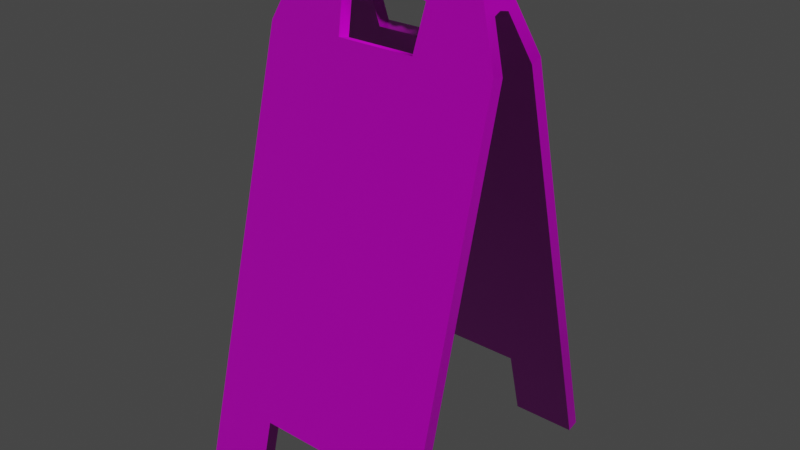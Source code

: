 # Source: WetFloorSign_01_4k.blend  (saved by Blender 3.1.7; exported with 4.5.12 LTS)
import bpy
from mathutils import Matrix  # noqa: F401  (used for matrix-valued properties, if any)

bpy.ops.wm.read_factory_settings(use_empty=True)
scene = bpy.context.scene
scene.name = 'Scene'

# ---- collections
col_wetfloorsign_01 = bpy.data.collections.new('WetFloorSign_01'); scene.collection.children.link(col_wetfloorsign_01)

# ---- images (referenced by path relative to the original .blend; pixels are not part of the script)
import os
ASSET_DIR = os.environ.get("B2B_ASSET_DIR", "")  # directory of the original .blend (textures are referenced by path, not embedded)
HERE = os.path.dirname(os.path.abspath(__file__))  # packed textures are extracted next to this script under _unpacked/

def load_image(name, relpath, width, height, colorspace="sRGB"):
    """Load a texture the original file referenced (path relative to the .blend, or extracted next to this script)."""
    p = next((c for c in (os.path.join(HERE, relpath), os.path.join(ASSET_DIR, relpath)) if relpath and os.path.exists(c)), "")
    if p:
        img = bpy.data.images.load(p, check_existing=True)
        img.name = name
    else:  # same state as the original file: an image datablock whose file is absent (Cycles renders it pink)
        img = bpy.data.images.new(name, width, height)
        img.source = "FILE"
        img.filepath = "//" + (relpath or name)
    img.colorspace_settings.name = colorspace
    return img
img_wetfloorsign_01_diff_png = load_image('WetFloorSign_01_diff.png', 'textures/WetFloorSign_01_diff_4k.jpg', 1024, 1024, 'sRGB')
img_wetfloorsign_01_metallic_png = load_image('WetFloorSign_01_metallic.png', 'textures/WetFloorSign_01_metallic_4k.exr', 1024, 1024, 'Non-Color')
img_wetfloorsign_01_roughness_png = load_image('WetFloorSign_01_roughness.png', 'textures/WetFloorSign_01_roughness_4k.jpg', 1024, 1024, 'Non-Color')
img_wetfloorsign_01_nor_gl_png = load_image('WetFloorSign_01_nor_gl.png', 'textures/WetFloorSign_01_nor_gl_4k.exr', 1024, 1024, 'Non-Color')

# ---- materials (node trees are filled in below, after node groups)
mat_wetfloorsign_01 = bpy.data.materials.new('WetFloorSign_01')
mat_wetfloorsign_01.alpha_threshold = 0.0
mat_wetfloorsign_01.roughness = 0.5
mat_wetfloorsign_01.line_color = (0.0, 0.0, 0.0, 1.0)

# ---- material node trees
mat_wetfloorsign_01.use_nodes = True; mat_wetfloorsign_01.node_tree.nodes.clear()
_N = mat_wetfloorsign_01.node_tree.nodes; _L = mat_wetfloorsign_01.node_tree.links
n0 = _N.new('ShaderNodeOutputMaterial'); n0.name = 'Material Output'; n0.location = (300, 300)
n1 = _N.new('ShaderNodeBsdfPrincipled'); n1.name = 'Principled BSDF'; n1.location = (10, 300)
n1.distribution = 'GGX'
n1.subsurface_method = 'BURLEY'
n1.inputs[3].default_value = 1.45
n1.inputs[27].default_value = (0.0, 0.0, 0.0, 1.0)
n1.inputs[28].default_value = 1.0
n2 = _N.new('ShaderNodeTexImage'); n2.name = 'Image Texture'; n2.location = (86, -30)
n2.label = 'Base Color'
n2.image = img_wetfloorsign_01_diff_png
n3 = _N.new('ShaderNodeTexImage'); n3.name = 'Image Texture.001'; n3.location = (86, -310)
n3.label = 'Metallic'
n3.image = img_wetfloorsign_01_metallic_png
n4 = _N.new('ShaderNodeTexImage'); n4.name = 'Image Texture.002'; n4.location = (86, -590)
n4.label = 'Roughness'
n4.image = img_wetfloorsign_01_roughness_png
n5 = _N.new('ShaderNodeTexImage'); n5.name = 'Image Texture.003'; n5.location = (86, -870)
n5.label = 'Normal'
n5.image = img_wetfloorsign_01_nor_gl_png
n6 = _N.new('ShaderNodeNormalMap'); n6.name = 'Normal Map'; n6.location = (-240, -340)
n7 = _N.new('ShaderNodeMapping'); n7.name = 'Mapping'; n7.location = (230, -30)
n8 = _N.new('NodeReroute'); n8.name = 'Reroute'; n8.location = (36, -586)
n8.width = 16
n8.socket_idname = 'NodeSocketVector'
n9 = _N.new('ShaderNodeTexCoord'); n9.name = 'Texture Coordinate'; n9.location = (30, -30)
n10 = _N.new('NodeFrame'); n10.name = 'Frame'; n10.location = (-1270, 330)
n10.label = 'Mapping'
n10.width = 400
n11 = _N.new('NodeFrame'); n11.name = 'Frame.001'; n11.location = (-626, 530)
n11.label = 'Textures'
n11.width = 356
n2.parent = n11
n3.parent = n11
n4.parent = n11
n5.parent = n11
n7.parent = n10
n8.parent = n11
n9.parent = n10
_L.new(n1.outputs[0], n0.inputs[0])
_L.new(n2.outputs[0], n1.inputs[0])
_L.new(n3.outputs[0], n1.inputs[1])
_L.new(n4.outputs[0], n1.inputs[2])
_L.new(n5.outputs[0], n6.inputs[1])
_L.new(n6.outputs[0], n1.inputs[5])
_L.new(n8.outputs[0], n2.inputs[0])
_L.new(n8.outputs[0], n3.inputs[0])
_L.new(n8.outputs[0], n4.inputs[0])
_L.new(n8.outputs[0], n5.inputs[0])
_L.new(n7.outputs[0], n8.inputs[0])
_L.new(n9.outputs[2], n7.inputs[0])
n0.is_active_output = True

# ---- world
world_world = bpy.data.worlds.new('World'); scene.world = world_world
world_world.use_nodes = True; world_world.node_tree.nodes.clear()
_N = world_world.node_tree.nodes; _L = world_world.node_tree.links
n0 = _N.new('ShaderNodeOutputWorld'); n0.name = 'World Output'; n0.location = (300, 300)
n1 = _N.new('ShaderNodeBackground'); n1.name = 'Background'; n1.location = (10, 300)
n1.inputs[0].default_value = (0.05088, 0.05088, 0.05088, 1.0)
_L.new(n1.outputs[0], n0.inputs[0])
n0.is_active_output = True
world_world.color = (0.05088, 0.05088, 0.05088)
world_world.use_sun_shadow = False
world_world.sun_shadow_jitter_overblur = 0.0

# ---- meshes
me_mesh = bpy.data.meshes.new('Mesh')
me_mesh.from_pydata([(-0.15, -0.1653, 0.006179), (0.15, -0.1653, 0.006179), (-0.15, -0.02677, 0.5396), (0.15, -0.02677, 0.5396), (-0.06859, -0.1653, 0.006179), (0.06858, -0.1653, 0.006179), (0.0501, -0.02677, 0.5396), (-0.05011, -0.02677, 0.5396), (-0.15, -0.1423, 0.09468), (-0.06859, -0.1423, 0.09468), (0.06858, -0.1423, 0.09468), (0.15, -0.1423, 0.09468), (-0.1124, -0.002778, 0.6317), (0.1124, -0.002778, 0.6317), (0.05703, -0.002778, 0.6317), (-0.05538, -0.002778, 0.6317), (-0.1279, -0.01266, 0.5939), (0.05567, -0.01266, 0.5939), (-0.15, -0.1498, 0.002169), (0.15, -0.1498, 0.002169), (-0.15, -0.01133, 0.5355), (0.15, -0.01133, 0.5355), (-0.06859, -0.1498, 0.002169), (0.06859, -0.1498, 0.002169), (0.0501, -0.01133, 0.5355), (-0.05011, -0.01133, 0.5355), (-0.15, -0.1268, 0.09067), (-0.06859, -0.1268, 0.09067), (0.06858, -0.1268, 0.09067), (0.15, -0.1268, 0.09067), (0.1279, -0.01266, 0.5939), (-0.05567, -0.01266, 0.5939), (0.05557, 0.002537, 0.5889), (0.1283, 0.002537, 0.5889), (-0.1283, 0.002537, 0.5889), (-0.05557, 0.002537, 0.5889), (-8.296e-07, -0.002778, 0.6317), (-8.304e-07, -0.01037, 0.6), (0.05106, -0.01241, 0.5949), (-0.04797, -0.01241, 0.5949), (0.02726, -0.002778, 0.6317), (0.04085, -0.01037, 0.6), (0.03063, -0.01241, 0.5972), (0.02042, -0.01037, 0.6), (0.01021, -0.01241, 0.5972), (-0.03837, -0.01037, 0.6), (-0.02878, -0.01241, 0.5972), (-0.01919, -0.01037, 0.6), (-0.009594, -0.01241, 0.5972), (-0.02561, -0.002778, 0.6317), (-0.05223, 0.014, 0.5915), (-0.05187, 0.014, 0.6276), (3.627e-05, 0.014, 0.5915), (0.006972, 0.014, 0.6276), (-0.1135, 0.014, 0.6276), (0.05349, 0.014, 0.6276), (0.02875, 0.014, 0.5915), (0.1266, 0.014, 0.5915), (0.15, 0.1933, 0.006179), (0.15, 0.1703, 0.09468), (0.06859, 0.1703, 0.09468), (0.06859, 0.1933, 0.00618), (-0.15, 0.1933, 0.006179), (-0.06858, 0.1933, 0.006179), (-0.06858, 0.1703, 0.09468), (-0.15, 0.1703, 0.09468), (0.1124, 0.03079, 0.6317), (0.05703, 0.03079, 0.6317), (0.05567, 0.04067, 0.5939), (0.1279, 0.04067, 0.5939), (-0.05538, 0.03079, 0.6317), (-0.1124, 0.03079, 0.6317), (-0.1279, 0.04067, 0.5939), (-0.05567, 0.04067, 0.5939), (0.06859, 0.1548, 0.09067), (0.15, 0.1548, 0.09067), (0.15, 0.1778, 0.002169), (0.06859, 0.1778, 0.002169), (-0.06859, 0.1548, 0.09067), (-0.06858, 0.1778, 0.002169), (-0.15, 0.1778, 0.002169), (-0.15, 0.1548, 0.09067), (0.0501, 0.03933, 0.5355), (0.05557, 0.02547, 0.5889), (0.1283, 0.02547, 0.5889), (0.15, 0.03933, 0.5355), (-0.15, 0.03933, 0.5355), (-0.1283, 0.02547, 0.5889), (-0.05557, 0.02547, 0.5889), (-0.05011, 0.03933, 0.5355), (-0.05011, 0.05478, 0.5396), (0.0501, 0.05478, 0.5396), (0.15, 0.05478, 0.5396), (-0.15, 0.05478, 0.5396), (0.1125, 0.014, 0.6276), (-0.1264, 0.014, 0.5915), (0.05231, 0.014, 0.5915), (0.05106, 0.04042, 0.5949), (-0.04797, 0.04042, 0.5949), (0.02726, 0.03079, 0.6317), (0.02042, 0.03838, 0.6), (0.03063, 0.04042, 0.5972), (-0.02878, 0.04042, 0.5972), (-0.01919, 0.03838, 0.6), (-0.02561, 0.03079, 0.6317), (-8.31e-07, 0.03079, 0.6317), (-8.325e-07, 0.03838, 0.6), (0.01021, 0.04042, 0.5972), (0.04085, 0.03838, 0.6), (-0.009594, 0.04042, 0.5972), (-0.03837, 0.03838, 0.6), (-0.02693, 0.014, 0.5915)], [], [(11, 10, 5, 1), (4, 9, 8, 0), (14, 17, 30, 13), (12, 16, 31, 15), (28, 29, 19, 23), (22, 18, 26, 27), (24, 32, 33, 21), (34, 35, 25, 20), (10, 28, 23, 5), (6, 24, 25, 7), (9, 27, 28, 10), (11, 29, 21, 3), (0, 18, 22, 4), (4, 22, 27, 9), (8, 26, 18, 0), (17, 32, 24, 6), (16, 34, 20, 2), (31, 35, 50), (30, 57, 94, 13), (15, 51, 54, 12), (16, 12, 54, 95), (17, 6, 3, 30), (16, 2, 7, 31), (32, 96, 57, 33), (96, 32, 17), (3, 21, 33, 30), (7, 25, 35, 31), (17, 14, 38), (15, 31, 39), (50, 111, 39, 31), (19, 29, 11, 1), (5, 23, 19, 1), (94, 55, 14, 13), (40, 43, 42), (42, 43, 56), (46, 47, 49), (25, 27, 26, 20), (24, 28, 27, 25), (21, 29, 28, 24), (2, 20, 26, 8), (95, 34, 16), (36, 37, 44, 40), (40, 44, 43), (41, 38, 14, 40), (42, 41, 40), (44, 37, 52, 56), (56, 43, 44), (40, 14, 55, 53), (37, 36, 49, 48), (47, 48, 49), (15, 39, 45, 49), (49, 45, 46), (45, 39, 111), (46, 45, 111), (49, 36, 53), (33, 57, 30), (2, 8, 9, 7), (3, 6, 10, 11), (9, 10, 6, 7), (96, 17, 38, 56), (47, 46, 111), (35, 34, 95, 50), (38, 41, 56), (56, 41, 42), (53, 36, 40), (52, 37, 48, 111), (111, 48, 47), (51, 15, 49, 53), (61, 60, 59, 58), (65, 64, 63, 62), (69, 68, 67, 66), (73, 72, 71, 70), (74, 77, 76, 75), (81, 80, 79, 78), (82, 85, 84, 83), (89, 88, 87, 86), (77, 74, 60, 61), (89, 82, 91, 90), (74, 78, 64, 60), (85, 75, 59, 92), (79, 80, 62, 63), (78, 79, 63, 64), (80, 81, 65, 62), (82, 83, 68, 91), (86, 87, 72, 93), (73, 50, 88), (94, 57, 69, 66), (54, 51, 70, 71), (72, 95, 54, 71), (68, 69, 92, 91), (72, 73, 90, 93), (83, 84, 57, 96), (83, 96, 68), (84, 85, 92, 69), (88, 89, 90, 73), (68, 97, 67), (70, 98, 73), (98, 111, 50, 73), (59, 75, 76, 58), (61, 58, 76, 77), (67, 55, 94, 66), (99, 101, 100), (101, 56, 100), (102, 104, 103), (81, 78, 89, 86), (78, 74, 82, 89), (74, 75, 85, 82), (93, 65, 81, 86), (87, 95, 72), (107, 106, 105, 99), (99, 100, 107), (108, 99, 67, 97), (101, 99, 108), (107, 56, 52, 106), (56, 107, 100), (99, 53, 55, 67), (104, 105, 106, 109), (103, 104, 109), (110, 98, 70, 104), (104, 102, 110), (110, 111, 98), (102, 111, 110), (105, 104, 53), (57, 84, 69), (64, 65, 93, 90), (92, 59, 60, 91), (91, 60, 64, 90), (96, 56, 97, 68), (111, 102, 103), (95, 87, 88, 50), (108, 97, 56), (56, 101, 108), (53, 99, 105), (52, 111, 109, 106), (103, 109, 111), (51, 53, 104, 70)])
me_mesh.polygons.foreach_set('use_smooth', [1, 1, 1, 1, 1, 1, 1, 1, 1, 1, 1, 1, 1, 1, 1, 1, 1, 0, 1, 1, 1, 1, 1, 1, 0, 1, 1, 1, 1, 1, 1, 1, 1, 1, 1, 1, 1, 1, 1, 1, 1, 1, 1, 1, 1, 1, 1, 1, 1, 1, 1, 1, 1, 1, 1, 1, 1, 1, 1, 1, 1, 1, 1, 1, 1, 1, 1, 1, 1, 1, 1, 1, 1, 1, 1, 1, 1, 1, 1, 1, 1, 1, 1, 1, 1, 0, 1, 1, 1, 1, 1, 1, 0, 1, 1, 1, 1, 1, 1, 1, 1, 1, 1, 1, 1, 1, 1, 1, 1, 1, 1, 1, 1, 1, 1, 1, 1, 1, 1, 1, 1, 1, 1, 1, 1, 1, 1, 1, 1, 1, 1, 1, 1, 1, 1, 1])
_k = set([(0, 4), (0, 8), (0, 18), (1, 5), (1, 11), (1, 19), (2, 8), (2, 16), (3, 11), (3, 30), (4, 9), (5, 10), (6, 7), (6, 17), (7, 31), (9, 10), (12, 15), (12, 16), (12, 54), (13, 14), (13, 30), (13, 94), (14, 40), (15, 49), (17, 38), (18, 22), (18, 26), (19, 23), (19, 29), (20, 26), (20, 34), (21, 29), (21, 33), (22, 27), (23, 28), (24, 25), (24, 32), (25, 35), (27, 28), (31, 39), (33, 57), (34, 35), (34, 95), (36, 40), (36, 49), (37, 44), (37, 48), (38, 41), (39, 45), (41, 42), (42, 43), (43, 44), (45, 46), (46, 47), (47, 48), (50, 95), (54, 71), (57, 84), (57, 96), (58, 59), (58, 61), (58, 76), (59, 92), (60, 61), (60, 64), (62, 63), (62, 65), (62, 80), (63, 64), (65, 93), (66, 67), (66, 69), (66, 94), (67, 99), (68, 91), (68, 97), (69, 92), (70, 71), (70, 104), (71, 72), (72, 93), (73, 90), (73, 98), (74, 77), (74, 78), (75, 76), (75, 85), (76, 77), (78, 79), (79, 80), (80, 81), (81, 86), (82, 83), (82, 89), (83, 84), (84, 85), (86, 87), (87, 95), (88, 89), (90, 91), (97, 108), (98, 110), (99, 105), (100, 101), (100, 107), (101, 108), (102, 103), (102, 110), (103, 109), (104, 105), (106, 107), (106, 109)])
me_mesh.attributes.new('sharp_edge', 'BOOLEAN', 'EDGE').data.foreach_set('value', [ (min(e.vertices), max(e.vertices)) in _k for e in me_mesh.edges])
_uv = me_mesh.uv_layers.new(name='UVChannel_1')
_uv.uv.foreach_set('vector', [0.0005009, 0.7223, 0.06899, 0.7223, 0.06899, 0.7992, 0.0005, 0.7992, 0.1844, 0.7992, 0.1844, 0.7223, 0.2528, 0.7223, 0.2528, 0.7992, 0.07872, 0.2557, 0.07986, 0.2885, 0.01914, 0.2886, 0.03212, 0.2557, 0.2212, 0.2557, 0.2342, 0.2886, 0.1735, 0.2886, 0.1733, 0.2557, 0.7079, 0.8157, 0.7079, 0.7472, 0.7848, 0.7472, 0.7848, 0.8157, 0.7848, 0.931, 0.7848, 0.9995, 0.7079, 0.9995, 0.7079, 0.931, 0.3214, 0.8312, 0.275, 0.8266, 0.275, 0.7655, 0.3214, 0.7472, 0.275, 0.9812, 0.275, 0.9201, 0.3214, 0.9155, 0.3214, 0.9995, 0.7338, 0.08963, 0.7338, 0.07621, 0.8107, 0.07616, 0.8107, 0.08958, 0.7997, 0.1234, 0.798, 0.1366, 0.7154, 0.1366, 0.7137, 0.1234, 0.6185, 0.08965, 0.6185, 0.07623, 0.7338, 0.07621, 0.7338, 0.08963, 0.7241, 0.2128, 0.7273, 0.2258, 0.3521, 0.3188, 0.3489, 0.3057, 0.4731, 0.08961, 0.4731, 0.07618, 0.5416, 0.07621, 0.5416, 0.08963, 0.5416, 0.08963, 0.5416, 0.07621, 0.6185, 0.07623, 0.6185, 0.08965, 0.8115, 0.4747, 0.815, 0.4617, 0.8893, 0.4816, 0.8858, 0.4946, 0.8465, 0.1354, 0.8424, 0.1482, 0.798, 0.1366, 0.7997, 0.1234, 0.3891, 0.3617, 0.3934, 0.349, 0.4417, 0.3616, 0.4382, 0.3746, 0.7902, 0.9949, 0.7897, 0.9816, 0.7952, 0.9731, 0.2996, 0.3178, 0.3011, 0.3403, 0.2685, 0.3401, 0.2653, 0.326, 0.5222, 0.1241, 0.5249, 0.1387, 0.4731, 0.1379, 0.4742, 0.1234, 0.3891, 0.3617, 0.3549, 0.3531, 0.3586, 0.339, 0.3909, 0.3392, 0.07986, 0.2885, 0.08453, 0.3358, 0.0005026, 0.3358, 0.01914, 0.2886, 0.2342, 0.2886, 0.2528, 0.3358, 0.1688, 0.3358, 0.1735, 0.2886, 0.275, 0.8266, 0.2651, 0.8294, 0.2651, 0.7669, 0.275, 0.7655, 0.8863, 0.974, 0.8916, 0.9826, 0.891, 0.9959, 0.3489, 0.3057, 0.3521, 0.3188, 0.3036, 0.3306, 0.2996, 0.3178, 0.7137, 0.1234, 0.7154, 0.1366, 0.671, 0.1482, 0.6668, 0.1354, 0.07986, 0.2885, 0.07872, 0.2557, 0.08372, 0.2877, 0.1733, 0.2557, 0.1735, 0.2886, 0.1671, 0.2877, 0.7952, 0.9731, 0.817, 0.9733, 0.7965, 0.9944, 0.7902, 0.9949, 0.8019, 0.2073, 0.7273, 0.2258, 0.7241, 0.2128, 0.7987, 0.1943, 0.8107, 0.08958, 0.8107, 0.07616, 0.8792, 0.07611, 0.8792, 0.08953, 0.6631, 0.1409, 0.6135, 0.1401, 0.6167, 0.1256, 0.6633, 0.1263, 0.1037, 0.2557, 0.1095, 0.2817, 0.1009, 0.2877, 0.8681, 0.9967, 0.8585, 0.9964, 0.866, 0.9738, 0.1509, 0.2877, 0.1428, 0.2817, 0.1483, 0.2557, 0.3214, 0.9155, 0.7079, 0.931, 0.7079, 0.9995, 0.3214, 0.9995, 0.3214, 0.8312, 0.7079, 0.8157, 0.7079, 0.931, 0.3214, 0.9155, 0.3214, 0.7472, 0.7079, 0.7472, 0.7079, 0.8157, 0.3214, 0.8312, 0.4382, 0.3746, 0.4417, 0.3616, 0.815, 0.4617, 0.8115, 0.4747, 0.3909, 0.3392, 0.3934, 0.349, 0.3891, 0.3617, 0.1267, 0.2557, 0.1267, 0.2817, 0.1181, 0.2877, 0.1037, 0.2557, 0.1037, 0.2557, 0.1181, 0.2877, 0.1095, 0.2817, 0.09233, 0.2817, 0.08372, 0.2877, 0.07872, 0.2557, 0.1037, 0.2557, 0.1009, 0.2877, 0.09233, 0.2817, 0.1037, 0.2557, 0.8491, 0.9957, 0.8406, 0.9953, 0.8408, 0.9736, 0.866, 0.9738, 0.866, 0.9738, 0.8585, 0.9964, 0.8491, 0.9957, 0.5917, 0.1252, 0.6167, 0.1256, 0.6135, 0.1401, 0.5744, 0.1394, 0.1267, 0.2817, 0.1267, 0.2557, 0.1483, 0.2557, 0.1347, 0.2877, 0.1428, 0.2817, 0.1347, 0.2877, 0.1483, 0.2557, 0.1733, 0.2557, 0.1671, 0.2877, 0.159, 0.2817, 0.1483, 0.2557, 0.1483, 0.2557, 0.159, 0.2817, 0.1509, 0.2877, 0.8055, 0.9953, 0.7965, 0.9944, 0.817, 0.9733, 0.8146, 0.9962, 0.8055, 0.9953, 0.817, 0.9733, 0.5472, 0.1245, 0.5688, 0.1249, 0.5744, 0.1394, 0.3036, 0.3306, 0.3011, 0.3403, 0.2996, 0.3178, 0.2528, 0.3358, 0.2528, 0.7223, 0.1844, 0.7223, 0.1688, 0.3358, 0.0005026, 0.3358, 0.08453, 0.3358, 0.06899, 0.7223, 0.0005009, 0.7223, 0.1844, 0.7223, 0.06899, 0.7223, 0.08453, 0.3358, 0.1688, 0.3358, 0.8863, 0.974, 0.891, 0.9959, 0.8873, 0.9951, 0.866, 0.9738, 0.8236, 0.996, 0.8146, 0.9962, 0.817, 0.9733, 0.275, 0.9201, 0.275, 0.9812, 0.2651, 0.9797, 0.2651, 0.9173, 0.8873, 0.9951, 0.8776, 0.996, 0.866, 0.9738, 0.866, 0.9738, 0.8776, 0.996, 0.8681, 0.9967, 0.5744, 0.1394, 0.5688, 0.1249, 0.5917, 0.1252, 0.8408, 0.9736, 0.8406, 0.9953, 0.8326, 0.9955, 0.817, 0.9733, 0.817, 0.9733, 0.8326, 0.9955, 0.8236, 0.996, 0.5249, 0.1387, 0.5222, 0.1241, 0.5472, 0.1245, 0.5744, 0.1394, 0.5488, 0.069, 0.4719, 0.069, 0.4719, 0.000506, 0.5488, 0.0005078, 0.4719, 0.2528, 0.4719, 0.1844, 0.5488, 0.1844, 0.5488, 0.2528, 0.03809, 0.01913, 0.03809, 0.07984, 0.00523, 0.07869, 0.005234, 0.0321, 0.03808, 0.1735, 0.03809, 0.2342, 0.005229, 0.2212, 0.005226, 0.1732, 0.7079, 0.6758, 0.7848, 0.6758, 0.7848, 0.7443, 0.7079, 0.7443, 0.7079, 0.492, 0.7848, 0.492, 0.7848, 0.5605, 0.7079, 0.5605, 0.3214, 0.6603, 0.3214, 0.7443, 0.275, 0.726, 0.275, 0.6649, 0.3214, 0.576, 0.275, 0.5714, 0.275, 0.5103, 0.3214, 0.492, 0.5416, 0.09979, 0.6185, 0.09984, 0.6185, 0.1133, 0.5416, 0.1132, 0.6846, 0.01518, 0.6019, 0.01375, 0.6005, 0.0005, 0.6865, 0.001986, 0.6185, 0.09984, 0.7338, 0.09986, 0.7338, 0.1133, 0.6185, 0.1133, 0.3519, 0.3622, 0.7263, 0.4585, 0.7229, 0.4715, 0.3486, 0.3752, 0.8107, 0.09985, 0.8792, 0.09983, 0.8792, 0.1133, 0.8107, 0.1133, 0.7338, 0.09986, 0.8107, 0.09985, 0.8107, 0.1133, 0.7338, 0.1133, 0.8909, 0.2025, 0.8164, 0.2216, 0.8131, 0.2086, 0.8875, 0.1895, 0.6019, 0.01375, 0.5574, 0.02454, 0.5534, 0.01167, 0.6005, 0.0005, 0.4419, 0.3175, 0.3935, 0.3295, 0.3894, 0.3167, 0.4386, 0.3045, 0.7907, 0.9511, 0.7952, 0.9731, 0.7899, 0.9644, 0.2685, 0.3401, 0.3011, 0.3403, 0.2994, 0.3627, 0.2651, 0.3542, 0.4731, 0.1379, 0.5249, 0.1387, 0.5217, 0.1532, 0.4738, 0.1524, 0.3894, 0.3167, 0.3909, 0.3392, 0.3586, 0.339, 0.3551, 0.3249, 0.03809, 0.07984, 0.03809, 0.01913, 0.08533, 0.0005, 0.08533, 0.08454, 0.03809, 0.2342, 0.03808, 0.1735, 0.08532, 0.1688, 0.08532, 0.2528, 0.275, 0.6649, 0.275, 0.726, 0.2651, 0.7246, 0.2651, 0.6621, 0.8918, 0.9656, 0.8863, 0.974, 0.8914, 0.9523, 0.3035, 0.3499, 0.3519, 0.3622, 0.3486, 0.3752, 0.2994, 0.3627, 0.7287, 0.02751, 0.6846, 0.01518, 0.6865, 0.001986, 0.7331, 0.01479, 0.03809, 0.07984, 0.03724, 0.08369, 0.00523, 0.07869, 0.005226, 0.1732, 0.03724, 0.167, 0.03808, 0.1735, 0.7969, 0.9518, 0.817, 0.9733, 0.7952, 0.9731, 0.7907, 0.9511, 0.7229, 0.4715, 0.7263, 0.4585, 0.8007, 0.4776, 0.7974, 0.4906, 0.5416, 0.1132, 0.4731, 0.1132, 0.4731, 0.09974, 0.5416, 0.09979, 0.6163, 0.1547, 0.6135, 0.1401, 0.6631, 0.1409, 0.6628, 0.1554, 0.005244, 0.1037, 0.03724, 0.1009, 0.03123, 0.1095, 0.8686, 0.951, 0.866, 0.9738, 0.859, 0.951, 0.03724, 0.1509, 0.005243, 0.1482, 0.03123, 0.1428, 0.7079, 0.492, 0.7079, 0.5605, 0.3214, 0.576, 0.3214, 0.492, 0.7079, 0.5605, 0.7079, 0.6758, 0.3214, 0.6603, 0.3214, 0.576, 0.7079, 0.6758, 0.7079, 0.7443, 0.3214, 0.7443, 0.3214, 0.6603, 0.4386, 0.3045, 0.8131, 0.2086, 0.8164, 0.2216, 0.4419, 0.3175, 0.3935, 0.3295, 0.3909, 0.3392, 0.3894, 0.3167, 0.03722, 0.1181, 0.03122, 0.1267, 0.005248, 0.1267, 0.005244, 0.1037, 0.005244, 0.1037, 0.03123, 0.1095, 0.03722, 0.1181, 0.03124, 0.09229, 0.005244, 0.1037, 0.00523, 0.07869, 0.03724, 0.08369, 0.03724, 0.1009, 0.005244, 0.1037, 0.03124, 0.09229, 0.8496, 0.9516, 0.866, 0.9738, 0.8408, 0.9736, 0.841, 0.9518, 0.866, 0.9738, 0.8496, 0.9516, 0.859, 0.951, 0.5912, 0.1543, 0.5744, 0.1394, 0.6135, 0.1401, 0.6163, 0.1547, 0.005243, 0.1482, 0.005248, 0.1267, 0.03122, 0.1267, 0.03721, 0.1347, 0.03123, 0.1428, 0.005243, 0.1482, 0.03721, 0.1347, 0.03123, 0.1589, 0.03724, 0.167, 0.005226, 0.1732, 0.005243, 0.1482, 0.005243, 0.1482, 0.03724, 0.1509, 0.03123, 0.1589, 0.806, 0.951, 0.817, 0.9733, 0.7969, 0.9518, 0.8151, 0.9504, 0.817, 0.9733, 0.806, 0.951, 0.5683, 0.1539, 0.5468, 0.1536, 0.5744, 0.1394, 0.3011, 0.3403, 0.3035, 0.3499, 0.2994, 0.3627, 0.4719, 0.1844, 0.4719, 0.2528, 0.08532, 0.2528, 0.08532, 0.1688, 0.08533, 0.0005, 0.4719, 0.000506, 0.4719, 0.069, 0.08533, 0.08454, 0.08533, 0.08454, 0.4719, 0.069, 0.4719, 0.1844, 0.08532, 0.1688, 0.8863, 0.974, 0.866, 0.9738, 0.8877, 0.953, 0.8914, 0.9523, 0.817, 0.9733, 0.8151, 0.9504, 0.8241, 0.9507, 0.2651, 0.5118, 0.275, 0.5103, 0.275, 0.5714, 0.2651, 0.5742, 0.8781, 0.9519, 0.8877, 0.953, 0.866, 0.9738, 0.866, 0.9738, 0.8686, 0.951, 0.8781, 0.9519, 0.5744, 0.1394, 0.5912, 0.1543, 0.5683, 0.1539, 0.8408, 0.9736, 0.817, 0.9733, 0.833, 0.9514, 0.841, 0.9518, 0.8241, 0.9507, 0.833, 0.9514, 0.817, 0.9733, 0.5249, 0.1387, 0.5744, 0.1394, 0.5468, 0.1536, 0.5217, 0.1532])
me_mesh.materials.append(mat_wetfloorsign_01)
me_mesh.use_remesh_fix_poles = True
me_mesh.use_remesh_preserve_attributes = False
me_mesh.use_mirror_vertex_groups = False
me_mesh.update()
me_mesh.normals_split_custom_set([tuple(v) for v in zip(*[iter([-1.105e-07, -0.9679, 0.2513, -1.3e-07, -0.9679, 0.2513, -1.316e-07, -0.9679, 0.2513, -1.316e-07, -0.9679, 0.2513, -2.97e-07, -0.9679, 0.2513, -2.463e-07, -0.9679, 0.2513, -2.826e-07, -0.9679, 0.2513, -2.97e-07, -0.9679, 0.2513, -0.008203, -0.9687, 0.248, 0.0001101, -0.9676, 0.2523, -1.905e-07, -0.9677, 0.2519, -1.868e-07, -0.9675, 0.253, 0.0, -0.9675, 0.253, 0.0, -0.9677, 0.2519, -6.743e-05, -0.9676, 0.2524, 0.008081, -0.9686, 0.2484, 1.758e-07, 0.9679, -0.2513, 9.728e-08, 0.9679, -0.2513, 1.946e-07, 0.9679, -0.2513, 1.946e-07, 0.9679, -0.2513, 3.457e-08, 0.9679, -0.2513, 3.457e-08, 0.9679, -0.2513, 1.067e-07, 0.9679, -0.2513, 1.835e-07, 0.9679, -0.2513, 1.816e-07, 0.9679, -0.2513, 4.405e-07, 0.6726, -0.74, 3.983e-07, 0.7584, -0.6518, 8.451e-08, 0.9679, -0.2513, -2.439e-05, 0.7604, -0.6495, 5.856e-06, 0.6719, -0.7406, 2.164e-07, 0.9679, -0.2513, 1.528e-07, 0.9679, -0.2513, -0.7071, -0.1777, -0.6844, -0.7071, -0.1777, -0.6844, -0.7071, -0.1777, -0.6844, -0.7071, -0.1777, -0.6844, -0.6713, 0.1862, 0.7174, -0.6713, 0.1862, 0.7174, 0.6713, 0.1862, 0.7174, 0.6713, 0.1862, 0.7174, 0.7071, -0.1777, -0.6844, 0.7071, -0.1777, -0.6844, -0.7071, -0.1777, -0.6844, -0.7071, -0.1777, -0.6844, 1.0, 1.468e-07, 3.138e-08, 1.0, 1.468e-07, 3.138e-08, 0.9824, 0.04695, 0.1808, 0.9824, 0.04695, 0.1808, -1.735e-07, -0.2513, -0.9679, -1.735e-07, -0.2513, -0.9679, 0.7071, -0.1777, -0.6844, 0.7071, -0.1777, -0.6844, 0.7071, -0.1777, -0.6844, 0.7071, -0.1777, -0.6844, 0.7071, -0.1777, -0.6844, 0.7071, -0.1777, -0.6844, -1.0, 7.041e-08, 5.102e-08, -1.0, 7.041e-08, 5.102e-08, -1.0, 1.117e-06, -3.844e-08, -1.0, 1.117e-06, -3.844e-08, -0.9951, 0.02478, 0.09543, -0.9951, 0.02478, 0.09543, -0.6713, 0.1862, 0.7174, -0.6713, 0.1862, 0.7174, -0.9334, 0.07702, 0.3504, -0.9393, 0.08455, 0.3325, -0.9824, 0.04694, 0.1808, -0.9824, 0.04694, 0.1808, 0.8774, -0.1545, -0.4541, 0.8774, -0.1545, -0.4541, 0.8774, -0.1545, -0.4541, 0.9317, 0.08496, 0.3531, 0.9367, 7.22e-08, 0.3501, 0.9323, 9.99e-08, 0.3618, 0.9293, 0.07935, 0.3607, -1.856e-08, 0.2375, 0.9714, -9.952e-08, -2.441e-08, 1.0, 1.008e-06, -2.034e-08, 1.0, 9.083e-07, 0.2375, 0.9714, -0.9334, 0.07702, 0.3504, -0.9346, 0.06018, 0.3505, -0.9363, 3.901e-07, 0.3511, -0.9384, 4.878e-07, 0.3454, 0.0001101, -0.9676, 0.2523, -1.509e-07, -0.9679, 0.2513, -1.34e-07, -0.9679, 0.2513, -1.905e-07, -0.9677, 0.2519, 0.0, -0.9677, 0.2519, -1.523e-07, -0.9679, 0.2513, -1.487e-07, -0.9679, 0.2513, -6.743e-05, -0.9676, 0.2524, 4.405e-07, 0.6726, -0.74, 5.394e-07, 0.217, -0.9762, 5.394e-07, 0.217, -0.9762, 3.983e-07, 0.7584, -0.6518, -0.882, -0.1519, -0.4461, -0.882, -0.1519, -0.4461, -0.882, -0.1519, -0.4461, 0.9824, 0.04695, 0.1808, 0.9824, 0.04695, 0.1808, 0.9447, 0.07967, 0.3181, 0.9317, 0.08496, 0.3531, 0.6713, 0.1862, 0.7174, 0.6713, 0.1862, 0.7174, 0.9951, 0.02478, 0.09543, 0.9951, 0.02478, 0.09543, 0.0001101, -0.9676, 0.2523, -0.008203, -0.9687, 0.248, -0.007652, -0.9687, 0.2482, 0.008081, -0.9686, 0.2484, -6.743e-05, -0.9676, 0.2524, 0.008217, -0.9687, 0.2482, 0.03108, -1.326e-08, -0.9995, 0.05657, 3.921e-08, -0.9984, 0.1681, -0.2347, -0.9574, 0.03085, -0.1227, -0.992, 1.0, 0.0, 0.0, 1.0, 1.468e-07, 3.138e-08, 1.0, 1.468e-07, 3.138e-08, 1.0, 0.0, 0.0, -0.7071, -0.1777, -0.6844, -0.7071, -0.1777, -0.6844, -2.911e-07, -0.2513, -0.9679, -2.911e-07, -0.2513, -0.9679, -2.037e-07, 9.794e-09, 1.0, -1.454e-07, 0.0, 1.0, 3.073e-07, 0.2375, 0.9714, -3.958e-07, 0.2375, 0.9714, -0.008788, -0.9681, 0.2505, 0.02257, -0.9733, 0.2285, 0.005114, -0.9631, 0.2689, 0.01191, -0.2082, -0.978, 0.06808, -0.35, -0.9343, -0.05459, -2.795e-07, -0.9985, -0.005018, -0.9632, 0.2689, -0.02298, -0.9732, 0.2287, 0.009806, -0.968, 0.2507, 2.164e-07, 0.9679, -0.2513, 1.835e-07, 0.9679, -0.2513, 1.067e-07, 0.9679, -0.2513, 1.528e-07, 0.9679, -0.2513, 1.816e-07, 0.9679, -0.2513, 1.758e-07, 0.9679, -0.2513, 1.835e-07, 0.9679, -0.2513, 2.164e-07, 0.9679, -0.2513, 8.451e-08, 0.9679, -0.2513, 9.728e-08, 0.9679, -0.2513, 1.758e-07, 0.9679, -0.2513, 1.816e-07, 0.9679, -0.2513, -0.9824, 0.04694, 0.1808, -0.9824, 0.04694, 0.1808, -1.0, 7.041e-08, 5.102e-08, -1.0, 7.041e-08, 5.102e-08, -0.9384, 4.878e-07, 0.3454, -0.9393, 0.08455, 0.3325, -0.9334, 0.07702, 0.3504, 0.001049, -0.9657, 0.2595, 0.001211, -0.9657, 0.2595, 0.02238, -0.97, 0.2419, -0.008788, -0.9681, 0.2505, -0.008788, -0.9681, 0.2505, 0.02238, -0.97, 0.2419, 0.02257, -0.9733, 0.2285, 0.03102, -0.9663, 0.2557, -0.007652, -0.9687, 0.2482, -0.008203, -0.9687, 0.248, -0.008788, -0.9681, 0.2505, 0.005114, -0.9631, 0.2689, 0.03102, -0.9663, 0.2557, -0.008788, -0.9681, 0.2505, 0.03983, -0.297, -0.9541, 0.002914, -0.24, -0.9708, 0.002707, 5.395e-08, -1.0, -0.05459, -2.795e-07, -0.9985, -0.05459, -2.795e-07, -0.9985, 0.06808, -0.35, -0.9343, 0.03983, -0.297, -0.9541, 6.646e-07, 0.2375, 0.9714, 3.073e-07, 0.2375, 0.9714, -1.454e-07, 0.0, 1.0, 5.392e-07, 0.0, 1.0, 0.001211, -0.9657, 0.2595, 0.001049, -0.9657, 0.2595, 0.009806, -0.968, 0.2507, -0.02505, -0.9701, 0.2416, -0.02298, -0.9732, 0.2287, -0.02505, -0.9701, 0.2416, 0.009806, -0.968, 0.2507, 0.008081, -0.9686, 0.2484, 0.008217, -0.9687, 0.2482, -0.0344, -0.966, 0.2562, 0.009806, -0.968, 0.2507, 0.009806, -0.968, 0.2507, -0.0344, -0.966, 0.2562, -0.005018, -0.9632, 0.2689, 0.191, -0.4027, -0.8952, 0.1681, -0.2347, -0.9574, 0.05657, 3.921e-08, -0.9984, -0.01223, -0.2081, -0.978, 0.191, -0.4027, -0.8952, 0.05657, 3.921e-08, -0.9984, -3.744e-07, 0.2375, 0.9714, 2.148e-06, 0.2375, 0.9714, 5.392e-07, 0.0, 1.0, 0.9447, 0.07967, 0.3181, 0.9367, 7.22e-08, 0.3501, 0.9317, 0.08496, 0.3531, -1.523e-07, -0.9679, 0.2513, -2.826e-07, -0.9679, 0.2513, -2.463e-07, -0.9679, 0.2513, -1.487e-07, -0.9679, 0.2513, -1.34e-07, -0.9679, 0.2513, -1.509e-07, -0.9679, 0.2513, -1.3e-07, -0.9679, 0.2513, -1.105e-07, -0.9679, 0.2513, -2.463e-07, -0.9679, 0.2513, -1.3e-07, -0.9679, 0.2513, -1.509e-07, -0.9679, 0.2513, -1.487e-07, -0.9679, 0.2513, -0.03644, 8.858e-09, -0.9993, -0.03615, -0.1259, -0.9914, -0.1607, -0.2345, -0.9587, -0.05459, -2.795e-07, -0.9985, -0.06761, -0.3484, -0.9349, -0.01223, -0.2081, -0.978, 0.05657, 3.921e-08, -0.9984, -1.698e-06, 0.6719, -0.7406, 4.217e-05, 0.7603, -0.6495, -1.907e-07, 0.217, -0.9762, -1.907e-07, 0.217, -0.9762, -0.1607, -0.2345, -0.9587, -0.1881, -0.4061, -0.8943, -0.05459, -2.795e-07, -0.9985, -0.05459, -2.795e-07, -0.9985, -0.1881, -0.4061, -0.8943, 0.01191, -0.2082, -0.978, 5.392e-07, 0.0, 1.0, 2.148e-06, 0.2375, 0.9714, 6.646e-07, 0.2375, 0.9714, 0.002707, 5.395e-08, -1.0, 0.002914, -0.24, -0.9708, -0.04631, -0.2984, -0.9533, 0.05657, 3.921e-08, -0.9984, 0.05657, 3.921e-08, -0.9984, -0.04631, -0.2984, -0.9533, -0.06761, -0.3484, -0.9349, -9.952e-08, -2.441e-08, 1.0, -1.856e-08, 0.2375, 0.9714, -3.744e-07, 0.2375, 0.9714, 5.392e-07, 0.0, 1.0, 3.127e-08, 0.9679, 0.2513, 5.478e-08, 0.9679, 0.2513, 1.563e-08, 0.9679, 0.2513, 3.127e-08, 0.9679, 0.2513, 7.19e-08, 0.9679, 0.2513, 9.283e-08, 0.9679, 0.2513, 8.143e-08, 0.9679, 0.2513, 8.143e-08, 0.9679, 0.2513, -4.905e-08, 0.9677, 0.2519, 0.0001103, 0.9676, 0.2523, -0.008204, 0.9687, 0.248, 2.007e-08, 0.9675, 0.253, -6.776e-05, 0.9676, 0.2524, 3.822e-07, 0.9677, 0.2519, 3.113e-07, 0.9675, 0.253, 0.008082, 0.9686, 0.2484, -2.291e-08, -0.9679, -0.2513, 1.094e-07, -0.9679, -0.2513, 1.094e-07, -0.9679, -0.2513, -1.708e-08, -0.9679, -0.2513, -3.567e-08, -0.9679, -0.2513, -9.38e-08, -0.9679, -0.2513, -9.38e-08, -0.9679, -0.2513, -3.389e-08, -0.9679, -0.2513, -1.01e-07, -0.9679, -0.2513, -1.388e-07, -0.9679, -0.2513, 2.468e-05, -0.7584, -0.6518, -6.057e-06, -0.6726, -0.74, -3.483e-08, -0.9679, -0.2513, -5.44e-08, -0.6719, -0.7406, -6.606e-08, -0.7603, -0.6495, -2.95e-08, -0.9679, -0.2513, -0.7071, 0.1777, -0.6844, -0.7071, 0.1777, -0.6844, -0.7071, 0.1777, -0.6844, -0.7071, 0.1777, -0.6844, 0.6713, -0.1862, 0.7174, -0.6713, -0.1862, 0.7174, -0.6713, -0.1862, 0.7174, 0.6713, -0.1862, 0.7174, -0.7071, 0.1777, -0.6844, 0.7071, 0.1777, -0.6844, 0.7071, 0.1777, -0.6844, -0.7071, 0.1777, -0.6844, 0.9824, -0.04694, 0.1808, 1.0, 3.682e-07, -1.964e-08, 1.0, 3.682e-07, -1.964e-08, 0.9824, -0.04694, 0.1808, 0.7071, 0.1777, -0.6844, -3.937e-07, 0.2513, -0.9679, -3.937e-07, 0.2513, -0.9679, 0.7071, 0.1777, -0.6844, 0.7071, 0.1777, -0.6844, 0.7071, 0.1777, -0.6844, 0.7071, 0.1777, -0.6844, 0.7071, 0.1777, -0.6844, -1.0, 1.276e-06, 1.577e-07, -1.0, 1.146e-06, 5.123e-08, -1.0, 1.146e-06, 5.123e-08, -1.0, 1.276e-06, 1.577e-07, -0.6713, -0.1862, 0.7174, -0.9951, -0.02478, 0.09543, -0.9951, -0.02478, 0.09543, -0.6713, -0.1862, 0.7174, -0.9824, -0.04694, 0.1808, -0.9393, -0.08455, 0.3325, -0.9334, -0.07702, 0.3504, -0.9824, -0.04694, 0.1808, 0.8774, 0.1545, -0.4541, 0.8774, 0.1545, -0.4541, 0.8774, 0.1545, -0.4541, 0.9323, 9.99e-08, 0.3618, 0.9367, 7.22e-08, 0.3501, 0.9317, -0.08496, 0.3531, 0.9293, -0.07935, 0.3607, 1.008e-06, -2.034e-08, 1.0, -9.952e-08, -2.441e-08, 1.0, 3.124e-07, -0.2375, 0.9714, 1.05e-06, -0.2375, 0.9714, -0.9334, -0.07702, 0.3504, -0.9384, 4.878e-07, 0.3454, -0.9363, 3.901e-07, 0.3511, -0.9346, -0.06018, 0.3505, 0.0001103, 0.9676, 0.2523, -4.905e-08, 0.9677, 0.2519, -3.951e-08, 0.9679, 0.2513, 1.851e-08, 0.9679, 0.2513, 3.822e-07, 0.9677, 0.2519, -6.776e-05, 0.9676, 0.2524, 2.042e-07, 0.9679, 0.2513, 2.193e-07, 0.9679, 0.2513, -1.613e-05, -0.6726, -0.74, 3.525e-05, -0.7584, -0.6518, 1.905e-07, -0.217, -0.9762, 1.905e-07, -0.217, -0.9762, -0.882, 0.1519, -0.4461, -0.882, 0.1519, -0.4461, -0.882, 0.1519, -0.4461, 0.9447, -0.07967, 0.3181, 0.9824, -0.04694, 0.1808, 0.9824, -0.04694, 0.1808, 0.9317, -0.08496, 0.3531, 0.9951, -0.02478, 0.09543, 0.6713, -0.1862, 0.7174, 0.6713, -0.1862, 0.7174, 0.9951, -0.02478, 0.09543, 0.0001103, 0.9676, 0.2523, -0.007652, 0.9687, 0.2482, -0.008204, 0.9687, 0.248, 0.008082, 0.9686, 0.2484, 0.008216, 0.9687, 0.2482, -6.776e-05, 0.9676, 0.2524, 0.1681, 0.2347, -0.9574, 0.05657, 3.921e-08, -0.9984, 0.03108, -1.326e-08, -0.9995, 0.03085, 0.1227, -0.992, 1.0, 3.682e-07, -1.964e-08, 1.0, 3.682e-07, -1.964e-08, 1.0, -2.792e-07, -1.962e-07, 1.0, -2.792e-07, -1.962e-07, -0.7071, 0.1777, -0.6844, -4.901e-07, 0.2513, -0.9679, -4.901e-07, 0.2513, -0.9679, -0.7071, 0.1777, -0.6844, -6.157e-07, -0.2375, 0.9714, -1.454e-07, 0.0, 1.0, -2.037e-07, 9.794e-09, 1.0, 0.0, -0.2375, 0.9714, -0.008788, 0.9681, 0.2505, 0.005115, 0.9631, 0.2689, 0.02258, 0.9733, 0.2285, 0.0119, 0.2082, -0.978, -0.05459, -2.795e-07, -0.9985, 0.06808, 0.35, -0.9343, -0.005018, 0.9632, 0.2689, 0.009807, 0.968, 0.2507, -0.02298, 0.9732, 0.2287, -3.567e-08, -0.9679, -0.2513, -3.389e-08, -0.9679, -0.2513, -3.483e-08, -0.9679, -0.2513, -2.95e-08, -0.9679, -0.2513, -3.389e-08, -0.9679, -0.2513, -2.291e-08, -0.9679, -0.2513, -1.01e-07, -0.9679, -0.2513, -3.483e-08, -0.9679, -0.2513, -2.291e-08, -0.9679, -0.2513, -1.708e-08, -0.9679, -0.2513, -1.388e-07, -0.9679, -0.2513, -1.01e-07, -0.9679, -0.2513, -0.9824, -0.04694, 0.1808, -1.0, 1.146e-06, 5.123e-08, -1.0, 1.146e-06, 5.123e-08, -0.9824, -0.04694, 0.1808, -0.9393, -0.08455, 0.3325, -0.9384, 4.878e-07, 0.3454, -0.9334, -0.07702, 0.3504, 0.02238, 0.97, 0.2419, 0.00121, 0.9657, 0.2595, 0.001048, 0.9657, 0.2595, -0.008788, 0.9681, 0.2505, -0.008788, 0.9681, 0.2505, 0.02258, 0.9733, 0.2285, 0.02238, 0.97, 0.2419, 0.03102, 0.9663, 0.2557, -0.008788, 0.9681, 0.2505, -0.008204, 0.9687, 0.248, -0.007652, 0.9687, 0.2482, 0.005115, 0.9631, 0.2689, -0.008788, 0.9681, 0.2505, 0.03102, 0.9663, 0.2557, 0.03983, 0.297, -0.9541, -0.05459, -2.795e-07, -0.9985, 0.002707, 5.395e-08, -1.0, 0.002914, 0.24, -0.9708, -0.05459, -2.795e-07, -0.9985, 0.03983, 0.297, -0.9541, 0.06808, 0.35, -0.9343, -1.096e-06, -0.2375, 0.9714, 5.392e-07, 0.0, 1.0, -1.454e-07, 0.0, 1.0, -6.157e-07, -0.2375, 0.9714, 0.009807, 0.968, 0.2507, 0.001048, 0.9657, 0.2595, 0.00121, 0.9657, 0.2595, -0.02505, 0.9701, 0.2416, -0.02298, 0.9732, 0.2287, 0.009807, 0.968, 0.2507, -0.02505, 0.9701, 0.2416, -0.0344, 0.966, 0.2562, 0.008216, 0.9687, 0.2482, 0.008082, 0.9686, 0.2484, 0.009807, 0.968, 0.2507, 0.009807, 0.968, 0.2507, -0.005018, 0.9632, 0.2689, -0.0344, 0.966, 0.2562, 0.191, 0.4027, -0.8952, 0.05657, 3.921e-08, -0.9984, 0.1681, 0.2347, -0.9574, -0.01222, 0.2081, -0.978, 0.05657, 3.921e-08, -0.9984, 0.191, 0.4027, -0.8952, 2.62e-06, -0.2375, 0.9714, 1.119e-07, -0.2375, 0.9714, 5.392e-07, 0.0, 1.0, 0.9367, 7.22e-08, 0.3501, 0.9447, -0.07967, 0.3181, 0.9317, -0.08496, 0.3531, 9.283e-08, 0.9679, 0.2513, 7.19e-08, 0.9679, 0.2513, 2.193e-07, 0.9679, 0.2513, 2.042e-07, 0.9679, 0.2513, -3.951e-08, 0.9679, 0.2513, 1.563e-08, 0.9679, 0.2513, 5.478e-08, 0.9679, 0.2513, 1.851e-08, 0.9679, 0.2513, 1.851e-08, 0.9679, 0.2513, 5.478e-08, 0.9679, 0.2513, 9.283e-08, 0.9679, 0.2513, 2.042e-07, 0.9679, 0.2513, -0.03644, 8.858e-09, -0.9993, -0.05459, -2.795e-07, -0.9985, -0.1607, 0.2345, -0.9587, -0.03615, 0.1259, -0.9914, 0.05657, 3.921e-08, -0.9984, -0.01222, 0.2081, -0.978, -0.0676, 0.3484, -0.9349, 0.0, -0.217, -0.9762, -6.606e-08, -0.7603, -0.6495, -5.44e-08, -0.6719, -0.7406, 0.0, -0.217, -0.9762, -0.1881, 0.4061, -0.8943, -0.1607, 0.2345, -0.9587, -0.05459, -2.795e-07, -0.9985, -0.05459, -2.795e-07, -0.9985, 0.0119, 0.2082, -0.978, -0.1881, 0.4061, -0.8943, 5.392e-07, 0.0, 1.0, -1.096e-06, -0.2375, 0.9714, 2.62e-06, -0.2375, 0.9714, 0.002707, 5.395e-08, -1.0, 0.05657, 3.921e-08, -0.9984, -0.04631, 0.2984, -0.9533, 0.002914, 0.24, -0.9708, -0.0676, 0.3484, -0.9349, -0.04631, 0.2984, -0.9533, 0.05657, 3.921e-08, -0.9984, -9.952e-08, -2.441e-08, 1.0, 5.392e-07, 0.0, 1.0, 1.119e-07, -0.2375, 0.9714, 3.124e-07, -0.2375, 0.9714])] * 3)])

# ---- objects
ob_wetfloorsign_01 = bpy.data.objects.new('WetFloorSign_01', me_mesh)

# ---- transforms, parenting, visibility, modifiers, constraints
ob_wetfloorsign_01.location = (0.0, 0.0, 0.0)
ob_wetfloorsign_01.color = (0.8, 0.8, 0.8, 1.0)
ob_wetfloorsign_01.lineart.crease_threshold = 0.0

# ---- collection membership
col_wetfloorsign_01.objects.link(ob_wetfloorsign_01)

# ---- scene / render settings (as saved in the file)
scene.frame_start = 1; scene.frame_end = 250; scene.frame_set(1)
scene.render.engine = 'CYCLES'
scene.render.fps = 30
scene.cycles.use_denoising = False
scene.cycles.samples = 128
scene.cycles.sampling_pattern = 'TABULATED_SOBOL'
scene.cycles.use_adaptive_sampling = False
scene.cycles.use_light_tree = False
scene.view_settings.view_transform = 'Filmic'
bpy.context.view_layer.update()

# ---- added for rendering (the .blend has no active camera and no usable light): camera, sun
cam_auto = bpy.data.cameras.new('AutoCamera')
cam_auto.lens = 50.0
cam_auto.sensor_width = 36.0
cam_auto.clip_end = 1000.0
ob_auto_camera = bpy.data.objects.new('AutoCamera', cam_auto)
scene.collection.objects.link(ob_auto_camera)
ob_auto_camera.location = (0.725513, -0.856611, 0.897351)
ob_auto_camera.rotation_euler = (1.09748, -7.21219e-08, 0.694738)
scene.camera = ob_auto_camera
light_auto_sun = bpy.data.lights.new('AutoSun', 'SUN')
light_auto_sun.energy = 3.0
light_auto_sun.angle = 0.0523599
ob_auto_sun = bpy.data.objects.new('AutoSun', light_auto_sun)
scene.collection.objects.link(ob_auto_sun)
ob_auto_sun.rotation_euler = (0.872665, 0.174533, 0.523599)
bpy.context.view_layer.update()
